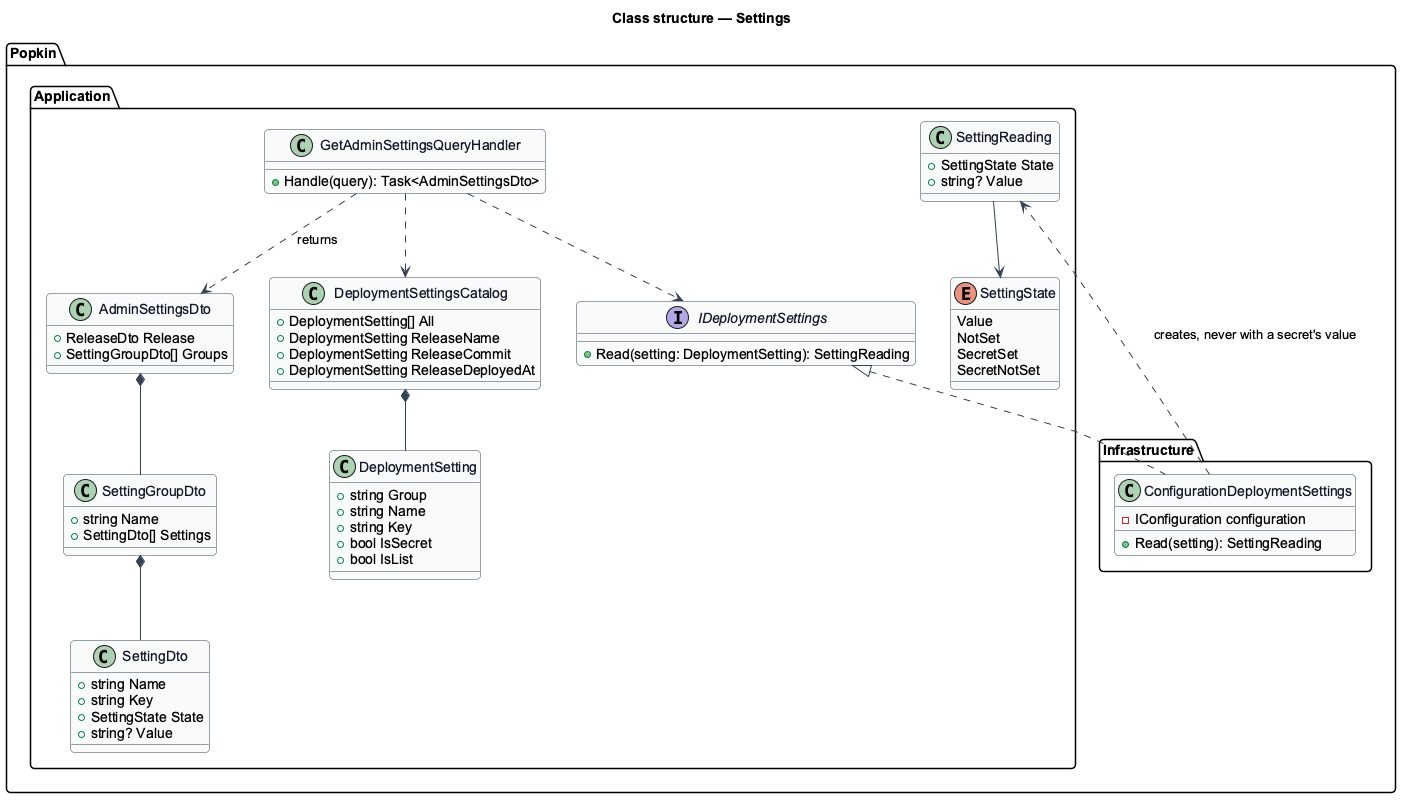

The diagram above was rendered by PlantUML. Its source (embedded in the PNG):
@startuml
skinparam backgroundColor #FFFFFF
skinparam shadowing false
skinparam roundcorner 8
skinparam defaultFontName Arial
skinparam ArrowColor #344054
skinparam class {
  BorderColor #344054
  FontColor #101828
  BackgroundColor #F9FAFB
}
title Class structure — Settings

package "Popkin.Application" {
  class DeploymentSettingsCatalog {
    +DeploymentSetting[] All
    +DeploymentSetting ReleaseName
    +DeploymentSetting ReleaseCommit
    +DeploymentSetting ReleaseDeployedAt
  }
  class DeploymentSetting {
    +string Group
    +string Name
    +string Key
    +bool IsSecret
    +bool IsList
  }
  enum SettingState {
    Value
    NotSet
    SecretSet
    SecretNotSet
  }
  class SettingReading {
    +SettingState State
    +string? Value
  }
  interface IDeploymentSettings {
    +Read(setting: DeploymentSetting): SettingReading
  }
  class GetAdminSettingsQueryHandler {
    +Handle(query): Task<AdminSettingsDto>
  }
  class AdminSettingsDto {
    +ReleaseDto Release
    +SettingGroupDto[] Groups
  }
  class SettingGroupDto {
    +string Name
    +SettingDto[] Settings
  }
  class SettingDto {
    +string Name
    +string Key
    +SettingState State
    +string? Value
  }
}
package "Popkin.Infrastructure" {
  class ConfigurationDeploymentSettings {
    -IConfiguration configuration
    +Read(setting): SettingReading
  }
}
DeploymentSettingsCatalog *-- DeploymentSetting
IDeploymentSettings <|.. ConfigurationDeploymentSettings
ConfigurationDeploymentSettings ..> SettingReading : creates, never with a secret's value
SettingReading --> SettingState
GetAdminSettingsQueryHandler ..> DeploymentSettingsCatalog
GetAdminSettingsQueryHandler ..> IDeploymentSettings
GetAdminSettingsQueryHandler ..> AdminSettingsDto : returns
AdminSettingsDto *-- SettingGroupDto
SettingGroupDto *-- SettingDto
@enduml